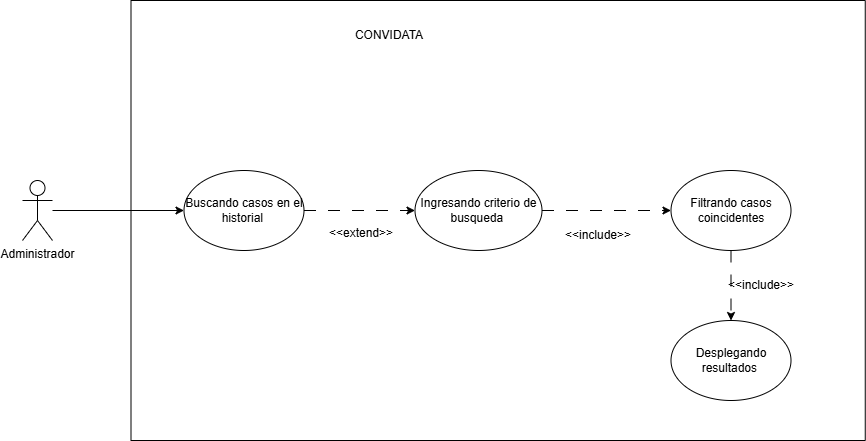

The diagram above was exported from draw.io. Its source (the exported page's mxGraphModel, read from the mxfile embedded in the PNG):
<mxGraphModel dx="1462" dy="1171" grid="1" gridSize="10" guides="1" tooltips="1" connect="1" arrows="1" fold="1" page="1" pageScale="1" pageWidth="827" pageHeight="1169" math="0" shadow="0">
  <root>
    <mxCell id="0" />
    <mxCell id="1" parent="0" />
    <mxCell id="yHJhbq__BSnoWaC_WVCx-15" parent="1" style="swimlane;startSize=0;labelBackgroundColor=none;rounded=1;" value="&#10;" vertex="1">
      <mxGeometry height="440" width="734.25" x="1698.5" y="890" as="geometry" />
    </mxCell>
    <mxCell id="yHJhbq__BSnoWaC_WVCx-16" edge="1" parent="yHJhbq__BSnoWaC_WVCx-15" source="yHJhbq__BSnoWaC_WVCx-17" style="edgeStyle=orthogonalEdgeStyle;rounded=1;orthogonalLoop=1;jettySize=auto;html=1;exitX=1;exitY=0.5;exitDx=0;exitDy=0;entryX=0;entryY=0.5;entryDx=0;entryDy=0;dashed=1;dashPattern=12 12;labelBackgroundColor=none;fontColor=default;" target="yHJhbq__BSnoWaC_WVCx-20">
      <mxGeometry relative="1" as="geometry">
        <mxPoint x="330" y="209.99999999999636" as="targetPoint" />
      </mxGeometry>
    </mxCell>
    <mxCell id="yHJhbq__BSnoWaC_WVCx-17" parent="yHJhbq__BSnoWaC_WVCx-15" style="ellipse;whiteSpace=wrap;html=1;labelBackgroundColor=none;rounded=1;" value="Buscando casos en el historial&amp;nbsp;" vertex="1">
      <mxGeometry height="80" width="120" x="53" y="170" as="geometry" />
    </mxCell>
    <mxCell id="yHJhbq__BSnoWaC_WVCx-18" parent="yHJhbq__BSnoWaC_WVCx-15" style="text;html=1;whiteSpace=wrap;strokeColor=none;fillColor=none;align=center;verticalAlign=middle;rounded=1;labelBackgroundColor=none;" value="CONVIDATA" vertex="1">
      <mxGeometry height="30" width="60" x="228.5" y="20" as="geometry" />
    </mxCell>
    <mxCell id="yHJhbq__BSnoWaC_WVCx-19" edge="1" parent="yHJhbq__BSnoWaC_WVCx-15" source="yHJhbq__BSnoWaC_WVCx-20" style="edgeStyle=orthogonalEdgeStyle;rounded=0;orthogonalLoop=1;jettySize=auto;html=1;exitX=1;exitY=0.5;exitDx=0;exitDy=0;entryX=0;entryY=0.5;entryDx=0;entryDy=0;dashed=1;dashPattern=12 12;" target="yHJhbq__BSnoWaC_WVCx-23">
      <mxGeometry relative="1" as="geometry" />
    </mxCell>
    <mxCell id="yHJhbq__BSnoWaC_WVCx-20" parent="yHJhbq__BSnoWaC_WVCx-15" style="ellipse;whiteSpace=wrap;html=1;" value="Ingresando criterio de busqueda&amp;nbsp;" vertex="1">
      <mxGeometry height="80" width="127" x="284" y="170" as="geometry" />
    </mxCell>
    <mxCell id="yHJhbq__BSnoWaC_WVCx-21" parent="yHJhbq__BSnoWaC_WVCx-15" style="text;html=1;whiteSpace=wrap;strokeColor=none;fillColor=none;align=center;verticalAlign=middle;rounded=1;labelBackgroundColor=none;" value="&amp;lt;&amp;lt;extend&amp;gt;&amp;gt;" vertex="1">
      <mxGeometry height="30" width="60" x="200" y="218" as="geometry" />
    </mxCell>
    <mxCell id="yHJhbq__BSnoWaC_WVCx-22" edge="1" parent="yHJhbq__BSnoWaC_WVCx-15" source="yHJhbq__BSnoWaC_WVCx-23" style="edgeStyle=orthogonalEdgeStyle;rounded=0;orthogonalLoop=1;jettySize=auto;html=1;dashed=1;dashPattern=12 12;" target="yHJhbq__BSnoWaC_WVCx-25">
      <mxGeometry relative="1" as="geometry" />
    </mxCell>
    <mxCell id="yHJhbq__BSnoWaC_WVCx-23" parent="yHJhbq__BSnoWaC_WVCx-15" style="ellipse;whiteSpace=wrap;html=1;" value="Filtrando casos coincidentes" vertex="1">
      <mxGeometry height="80" width="120" x="540" y="170" as="geometry" />
    </mxCell>
    <mxCell id="yHJhbq__BSnoWaC_WVCx-24" parent="yHJhbq__BSnoWaC_WVCx-15" style="text;html=1;whiteSpace=wrap;strokeColor=none;fillColor=none;align=center;verticalAlign=middle;rounded=1;labelBackgroundColor=none;" value="&amp;lt;&amp;lt;include&amp;gt;&amp;gt;" vertex="1">
      <mxGeometry height="30" width="60" x="437" y="220" as="geometry" />
    </mxCell>
    <mxCell id="yHJhbq__BSnoWaC_WVCx-25" parent="yHJhbq__BSnoWaC_WVCx-15" style="ellipse;whiteSpace=wrap;html=1;" value="&lt;div&gt;Desplegando resultados&amp;nbsp;&lt;/div&gt;" vertex="1">
      <mxGeometry height="80" width="120" x="540" y="320" as="geometry" />
    </mxCell>
    <mxCell id="yHJhbq__BSnoWaC_WVCx-26" parent="yHJhbq__BSnoWaC_WVCx-15" style="text;html=1;whiteSpace=wrap;strokeColor=none;fillColor=none;align=center;verticalAlign=middle;rounded=0;" value="&amp;lt;&amp;lt;include&amp;gt;&amp;gt;" vertex="1">
      <mxGeometry height="30" width="60" x="600" y="270" as="geometry" />
    </mxCell>
    <mxCell id="yHJhbq__BSnoWaC_WVCx-27" edge="1" parent="1" source="yHJhbq__BSnoWaC_WVCx-28" style="edgeStyle=orthogonalEdgeStyle;rounded=0;orthogonalLoop=1;jettySize=auto;html=1;" target="yHJhbq__BSnoWaC_WVCx-17">
      <mxGeometry relative="1" as="geometry" />
    </mxCell>
    <mxCell id="yHJhbq__BSnoWaC_WVCx-28" parent="1" style="shape=umlActor;verticalLabelPosition=bottom;verticalAlign=top;html=1;outlineConnect=0;" value="Administrador" vertex="1">
      <mxGeometry height="60" width="30" x="1590" y="1070" as="geometry" />
    </mxCell>
  </root>
</mxGraphModel>